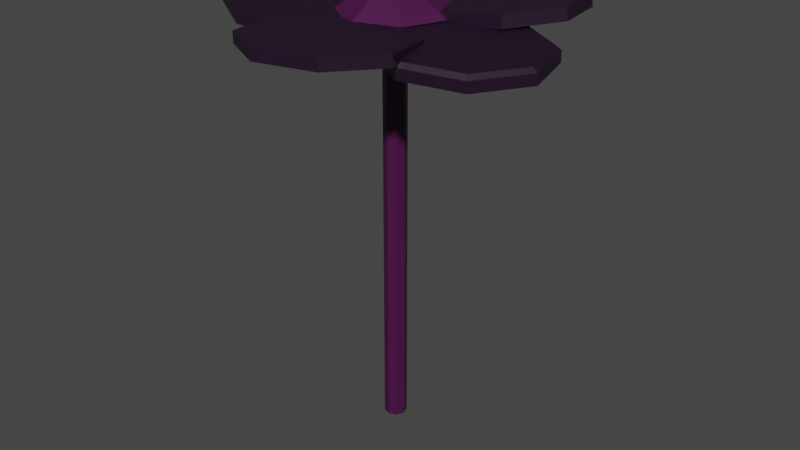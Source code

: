 # Source: Flor_1.blend  (saved by Blender 3.1.7; exported with 4.5.12 LTS)
import bpy
from mathutils import Matrix  # noqa: F401  (used for matrix-valued properties, if any)

bpy.ops.wm.read_factory_settings(use_empty=True)
scene = bpy.context.scene
scene.name = 'Scene'

# ---- collections
col_collection = bpy.data.collections.new('Collection'); scene.collection.children.link(col_collection)

# ---- materials (node trees are filled in below, after node groups)
mat_material_001 = bpy.data.materials.new('Material.001')
mat_material_001.use_transparent_shadow = False
mat_material_003 = bpy.data.materials.new('Material.003')
mat_material_003.use_transparent_shadow = False
mat_material_002 = bpy.data.materials.new('Material.002')
mat_material_002.use_transparent_shadow = False

# ---- material node trees
mat_material_001.use_nodes = True; mat_material_001.node_tree.nodes.clear()
_N = mat_material_001.node_tree.nodes; _L = mat_material_001.node_tree.links
n0 = _N.new('ShaderNodeBsdfPrincipled'); n0.name = 'Principled BSDF'; n0.location = (10, 300)
n0.distribution = 'GGX'
n0.subsurface_method = 'RANDOM_WALK_SKIN'
n0.inputs[0].default_value = (0.01406, 0.002632, 0.01739, 1.0)
n0.inputs[3].default_value = 1.45
n0.inputs[27].default_value = (0.0, 0.0, 0.0, 1.0)
n0.inputs[28].default_value = 1.0
n1 = _N.new('ShaderNodeOutputMaterial'); n1.name = 'Material Output'; n1.location = (300, 300)
_L.new(n0.outputs[0], n1.inputs[0])
n1.is_active_output = True
mat_material_003.use_nodes = True; mat_material_003.node_tree.nodes.clear()
_N = mat_material_003.node_tree.nodes; _L = mat_material_003.node_tree.links
n0 = _N.new('ShaderNodeBsdfPrincipled'); n0.name = 'Principled BSDF'; n0.location = (10, 300)
n0.distribution = 'GGX'
n0.subsurface_method = 'RANDOM_WALK_SKIN'
n0.inputs[0].default_value = (0.2386, 0.0, 0.2883, 1.0)
n0.inputs[3].default_value = 1.45
n0.inputs[27].default_value = (0.0, 0.0, 0.0, 1.0)
n0.inputs[28].default_value = 1.0
n1 = _N.new('ShaderNodeOutputMaterial'); n1.name = 'Material Output'; n1.location = (300, 300)
_L.new(n0.outputs[0], n1.inputs[0])
n1.is_active_output = True
mat_material_002.use_nodes = True; mat_material_002.node_tree.nodes.clear()
_N = mat_material_002.node_tree.nodes; _L = mat_material_002.node_tree.links
n0 = _N.new('ShaderNodeBsdfPrincipled'); n0.name = 'Principled BSDF'; n0.location = (10, 300)
n0.distribution = 'GGX'
n0.subsurface_method = 'RANDOM_WALK_SKIN'
n0.inputs[0].default_value = (0.06372, 0.003784, 0.05616, 1.0)
n0.inputs[3].default_value = 1.45
n0.inputs[27].default_value = (0.0, 0.0, 0.0, 1.0)
n0.inputs[28].default_value = 1.0
n1 = _N.new('ShaderNodeOutputMaterial'); n1.name = 'Material Output'; n1.location = (300, 300)
_L.new(n0.outputs[0], n1.inputs[0])
n1.is_active_output = True

# ---- world
world_world = bpy.data.worlds.new('World'); scene.world = world_world
world_world.use_nodes = True; world_world.node_tree.nodes.clear()
_N = world_world.node_tree.nodes; _L = world_world.node_tree.links
n0 = _N.new('ShaderNodeOutputWorld'); n0.name = 'World Output'; n0.location = (300, 300)
n1 = _N.new('ShaderNodeBackground'); n1.name = 'Background'; n1.location = (10, 300)
n1.inputs[0].default_value = (0.05088, 0.05088, 0.05088, 1.0)
_L.new(n1.outputs[0], n0.inputs[0])
n0.is_active_output = True
world_world.color = (0.05088, 0.05088, 0.05088)
world_world.use_sun_shadow = False
world_world.sun_shadow_jitter_overblur = 0.0

# ---- meshes
me_circle_001 = bpy.data.meshes.new('Circle.001')
me_circle_001.from_pydata([(-3.546e-08, 0.4695, 0.133), (-0.332, 0.332, 0.133), (-0.4695, -3.432e-08, 0.133), (-0.332, -0.332, 0.133), (5.53e-08, -0.4695, 0.133), (0.332, -0.332, 0.133), (0.4695, 5.452e-08, 0.133), (0.332, 0.332, 0.133), (-0.2653, 0.2653, -0.06113), (0.0, 0.3753, -0.06113), (-0.3753, -1.971e-08, -0.06113), (-0.2653, -0.2653, -0.06113), (3.281e-08, -0.3753, -0.06113), (0.2653, -0.2653, -0.06113), (0.3753, 1.167e-09, -0.06113), (0.2653, 0.2653, -0.06113), (-0.2693, 0.2693, -0.2825), (-5.455e-09, 0.3809, -0.2825), (-0.3809, -1.261e-08, -0.2825), (-0.2693, -0.2693, -0.2825), (4.068e-08, -0.3809, -0.2825), (0.2693, -0.2693, -0.2825), (0.3809, 3.278e-08, -0.2825), (0.2693, 0.2693, -0.2825), (-0.2653, 0.2653, -0.2143), (0.0, 0.3753, -0.2143), (-0.3753, -1.971e-08, -0.2143), (-0.2653, -0.2653, -0.2143), (3.281e-08, -0.3753, -0.2143), (0.2653, -0.2653, -0.2143), (0.3753, 1.167e-09, -0.2143), (0.2653, 0.2653, -0.2143), (-0.09682, 0.09682, -0.6158), (-1.024e-08, 0.1369, -0.6158), (-0.1369, -2.4e-08, -0.6158), (-0.09682, -0.09682, -0.6158), (4.335e-08, -0.1369, -0.6158), (0.09682, -0.09682, -0.6158), (0.1369, 2.741e-08, -0.6158), (0.09682, 0.09682, -0.6158), (-0.2693, 0.2693, -0.4238), (-6.515e-09, 0.3809, -0.4238), (-0.3809, -1.261e-08, -0.4238), (-0.2693, -0.2693, -0.4238), (3.962e-08, -0.3809, -0.4238), (0.2693, -0.2693, -0.4238), (0.3809, 3.278e-08, -0.4238), (0.2693, 0.2693, -0.4238), (-0.2505, 0.2505, -0.4795), (-1.255e-08, 0.3543, -0.4795), (-0.3543, -1.812e-08, -0.4795), (-0.2505, -0.2505, -0.4795), (4.34e-08, -0.3543, -0.4795), (0.2505, -0.2505, -0.4795), (0.3543, 2.973e-08, -0.4795), (0.2505, 0.2505, -0.4795), (-0.1983, 0.1983, -0.5155), (-1.374e-08, 0.2805, -0.5155), (-0.2805, -2.05e-08, -0.5155), (-0.1983, -0.1983, -0.5155), (4.102e-08, -0.2805, -0.5155), (0.1983, -0.1983, -0.5155), (0.2805, 2.973e-08, -0.5155), (0.1983, 0.1983, -0.5155), (-0.1479, 0.1479, -0.5571), (-1.374e-08, 0.2092, -0.5571), (-0.2092, -2.05e-08, -0.5571), (-0.1479, -0.1479, -0.5571), (4.102e-08, -0.2092, -0.5571), (0.1479, -0.1479, -0.5571), (0.2092, 2.858e-08, -0.5571), (0.1479, 0.1479, -0.5571), (-0.09682, 0.09682, -5.117), (4.641e-07, 0.1369, -5.117), (-0.1369, -2.4e-08, -5.117), (-0.09682, -0.09682, -5.117), (5.177e-07, -0.1369, -5.117), (0.09682, -0.09682, -5.117), (0.1369, 2.741e-08, -5.117), (0.09682, 0.09682, -5.117), (-0.4772, 0.4772, 0.0), (0.0, 0.6748, 0.0), (-0.6748, -2.95e-08, 0.0), (-0.4772, -0.4772, 0.0), (5.9e-08, -0.6748, 0.0), (0.4772, -0.4772, 0.0), (0.6748, 8.047e-09, 0.0), (0.4772, 0.4772, 0.0), (-0.3884, 0.3884, 0.08562), (-4.052e-09, 0.5492, 0.08562), (-0.5492, -2.545e-08, 0.08562), (-0.3884, -0.3884, 0.08562), (5.089e-08, -0.5492, 0.08562), (0.3884, -0.3884, 0.08562), (0.5492, 1.818e-08, 0.08562), (0.3884, 0.3884, 0.08562), (-0.3003, 0.3003, 0.1653), (-8.07e-09, 0.4247, 0.1653), (-0.4247, -2.143e-08, 0.1653), (-0.3003, -0.3003, 0.1653), (4.487e-08, -0.4247, 0.1653), (0.3003, -0.3003, 0.1653), (0.4247, 2.42e-08, 0.1653), (0.3003, 0.3003, 0.1653), (-0.2406, 0.2406, 0.2159), (-1.352e-08, 0.3402, 0.2159), (-0.3402, -1.734e-08, 0.2159), (-0.2406, -0.2406, 0.2159), (4.078e-08, -0.3402, 0.2159), (0.2406, -0.2406, 0.2159), (0.3402, 3.102e-08, 0.2159), (0.2406, 0.2406, 0.2159), (-0.3007, 0.3007, 0.1409), (-3.131e-08, 0.4252, 0.1409), (-0.4252, -3.45e-08, 0.1409), (-0.3007, -0.3007, 0.1409), (5.09e-08, -0.4252, 0.1409), (0.3007, -0.3007, 0.1409), (0.4252, 4.597e-08, 0.1409), (0.3007, 0.3007, 0.1409), (-0.09682, 0.09682, -2.866), (2.269e-07, 0.1369, -2.866), (0.09682, 0.09682, -2.866), (0.1369, 2.741e-08, -2.866), (0.09682, -0.09682, -2.866), (2.805e-07, -0.1369, -2.866), (-0.09682, -0.09682, -2.866), (-0.1369, -2.4e-08, -2.866)], [], [(6, 7, 119, 118), (14, 30, 31, 15), (13, 14, 30, 29), (81, 9, 8, 80), (80, 8, 10, 82), (82, 10, 11, 83), (83, 84, 12, 11), (84, 85, 13, 12), (85, 86, 14, 13), (86, 87, 15, 14), (87, 15, 9, 81), (23, 47, 41, 17), (15, 31, 25, 9), (9, 25, 24, 8), (8, 24, 26, 10), (10, 26, 27, 11), (11, 12, 28, 27), (12, 13, 29, 28), (16, 24, 25, 17), (18, 26, 24, 16), (19, 27, 26, 18), (20, 28, 27, 19), (21, 20, 28, 29), (22, 21, 29, 30), (23, 31, 30, 22), (17, 25, 31, 23), (121, 73, 72, 120), (21, 45, 46, 22), (19, 43, 44, 20), (16, 40, 42, 18), (22, 46, 47, 23), (20, 44, 45, 21), (18, 42, 43, 19), (17, 41, 40, 16), (48, 40, 41, 49), (50, 42, 40, 48), (51, 43, 42, 50), (52, 44, 43, 51), (53, 45, 44, 52), (54, 46, 45, 53), (55, 47, 46, 54), (49, 41, 47, 55), (56, 48, 49, 57), (58, 50, 48, 56), (59, 51, 50, 58), (60, 52, 51, 59), (61, 53, 52, 60), (62, 54, 53, 61), (63, 55, 54, 62), (57, 49, 55, 63), (64, 56, 57, 65), (66, 58, 56, 64), (67, 59, 58, 66), (68, 60, 59, 67), (69, 61, 60, 68), (70, 62, 61, 69), (71, 63, 62, 70), (65, 57, 63, 71), (32, 64, 65, 33), (34, 66, 64, 32), (35, 67, 66, 34), (36, 68, 67, 35), (37, 69, 68, 36), (38, 70, 69, 37), (39, 71, 70, 38), (33, 65, 71, 39), (72, 74, 75, 76, 77, 78, 79, 73), (122, 79, 73, 121), (124, 77, 78, 123), (126, 75, 76, 125), (120, 72, 74, 127), (123, 78, 79, 122), (125, 76, 77, 124), (127, 74, 75, 126), (89, 81, 80, 88), (88, 80, 82, 90), (90, 82, 83, 91), (91, 83, 84, 92), (92, 84, 85, 93), (93, 85, 86, 94), (94, 86, 87, 95), (95, 87, 81, 89), (97, 89, 88, 96), (96, 88, 90, 98), (98, 90, 91, 99), (99, 91, 92, 100), (100, 92, 93, 101), (101, 93, 94, 102), (102, 94, 95, 103), (103, 95, 89, 97), (105, 97, 96, 104), (104, 96, 98, 106), (106, 98, 99, 107), (107, 99, 100, 108), (108, 100, 101, 109), (109, 101, 102, 110), (110, 102, 103, 111), (111, 103, 97, 105), (0, 105, 104, 1), (1, 104, 106, 2), (2, 106, 107, 3), (3, 107, 108, 4), (4, 108, 109, 5), (5, 109, 110, 6), (6, 110, 111, 7), (7, 111, 105, 0), (112, 114, 115, 116, 117, 118, 119, 113), (4, 5, 117, 116), (2, 3, 115, 114), (0, 1, 112, 113), (7, 0, 113, 119), (5, 6, 118, 117), (3, 4, 116, 115), (1, 2, 114, 112), (106, 104, 105, 111, 110, 109, 108, 107), (34, 127, 126, 35), (36, 125, 124, 37), (38, 123, 122, 39), (32, 120, 127, 34), (35, 126, 125, 36), (37, 124, 123, 38), (39, 122, 121, 33), (33, 121, 120, 32)])
me_circle_001.polygons.foreach_set('material_index', [2, 2, 2, 2, 2, 2, 2, 2, 2, 2, 2, 2, 2, 2, 2, 2, 2, 2, 2, 2, 2, 2, 2, 2, 2, 2, 2, 2, 2, 2, 2, 2, 2, 2, 2, 2, 2, 2, 2, 2, 2, 2, 2, 2, 2, 2, 2, 2, 2, 2, 2, 2, 2, 2, 2, 2, 2, 2, 2, 2, 2, 2, 2, 2, 2, 2, 0, 2, 2, 2, 2, 2, 2, 2, 2, 2, 2, 2, 2, 2, 2, 2, 2, 2, 2, 2, 2, 2, 2, 2, 2, 2, 2, 2, 2, 2, 2, 2, 2, 2, 2, 2, 2, 2, 2, 2, 2, 2, 2, 2, 2, 2, 2, 2, 1, 2, 2, 2, 2, 2, 2, 2, 2])
_uv = me_circle_001.uv_layers.new(name='UVMap')
_uv.uv.foreach_set('vector', [0.0, 0.0, 0.0, 0.0, 0.0, 0.0, 0.0, 0.0, 0.0, 0.0, 0.0, 0.0, 0.0, 0.0, 0.0, 0.0, 0.0, 0.0, 0.0, 0.0, 0.0, 0.0, 0.0, 0.0, 0.0, 0.0, 0.0, 0.0, 0.0, 0.0, 0.0, 0.0, 0.0, 0.0, 0.0, 0.0, 0.0, 0.0, 0.0, 0.0, 0.0, 0.0, 0.0, 0.0, 0.0, 0.0, 0.0, 0.0, 0.0, 0.0, 0.0, 0.0, 0.0, 0.0, 0.0, 0.0, 0.0, 0.0, 0.0, 0.0, 0.0, 0.0, 0.0, 0.0, 0.0, 0.0, 0.0, 0.0, 0.0, 0.0, 0.0, 0.0, 0.0, 0.0, 0.0, 0.0, 0.0, 0.0, 0.0, 0.0, 0.0, 0.0, 0.0, 0.0, 0.0, 0.0, 0.0, 0.0, 0.0, 0.0, 0.0, 0.0, 0.0, 0.0, 0.0, 0.0, 0.0, 0.0, 0.0, 0.0, 0.0, 0.0, 0.0, 0.0, 0.0, 0.0, 0.0, 0.0, 0.0, 0.0, 0.0, 0.0, 0.0, 0.0, 0.0, 0.0, 0.0, 0.0, 0.0, 0.0, 0.0, 0.0, 0.0, 0.0, 0.0, 0.0, 0.0, 0.0, 0.0, 0.0, 0.0, 0.0, 0.0, 0.0, 0.0, 0.0, 0.0, 0.0, 0.0, 0.0, 0.0, 0.0, 0.0, 0.0, 0.0, 0.0, 0.0, 0.0, 0.0, 0.0, 0.0, 0.0, 0.0, 0.0, 0.0, 0.0, 0.0, 0.0, 0.0, 0.0, 0.0, 0.0, 0.0, 0.0, 0.0, 0.0, 0.0, 0.0, 0.0, 0.0, 0.0, 0.0, 0.0, 0.0, 0.0, 0.0, 0.0, 0.0, 0.0, 0.0, 0.0, 0.0, 0.0, 0.0, 0.0, 0.0, 0.0, 0.0, 0.0, 0.0, 0.0, 0.0, 0.0, 0.0, 0.0, 0.0, 0.0, 0.0, 0.0, 0.0, 0.0, 0.0, 0.0, 0.0, 0.0, 0.0, 0.0, 0.0, 0.0, 0.0, 0.0, 0.0, 0.0, 0.0, 0.0, 0.0, 0.0, 0.0, 0.0, 0.0, 0.0, 0.0, 0.0, 0.0, 0.0, 0.0, 0.0, 0.0, 0.0, 0.0, 0.0, 0.0, 0.0, 0.0, 0.0, 0.0, 0.0, 0.0, 0.0, 0.0, 0.0, 0.0, 0.0, 0.0, 0.0, 0.0, 0.0, 0.0, 0.0, 0.0, 0.0, 0.0, 0.0, 0.0, 0.0, 0.0, 0.0, 0.0, 0.0, 0.0, 0.0, 0.0, 0.0, 0.0, 0.0, 0.0, 0.0, 0.0, 0.0, 0.0, 0.0, 0.0, 0.0, 0.0, 0.0, 0.0, 0.0, 0.0, 0.0, 0.0, 0.0, 0.0, 0.0, 0.0, 0.0, 0.0, 0.0, 0.0, 0.0, 0.0, 0.0, 0.0, 0.0, 0.0, 0.0, 0.0, 0.0, 0.0, 0.0, 0.0, 0.0, 0.0, 0.0, 0.0, 0.0, 0.0, 0.0, 0.0, 0.0, 0.0, 0.0, 0.0, 0.0, 0.0, 0.0, 0.0, 0.0, 0.0, 0.0, 0.0, 0.0, 0.0, 0.0, 0.0, 0.0, 0.0, 0.0, 0.0, 0.0, 0.0, 0.0, 0.0, 0.0, 0.0, 0.0, 0.0, 0.0, 0.0, 0.0, 0.0, 0.0, 0.0, 0.0, 0.0, 0.0, 0.0, 0.0, 0.0, 0.0, 0.0, 0.0, 0.0, 0.0, 0.0, 0.0, 0.0, 0.0, 0.0, 0.0, 0.0, 0.0, 0.0, 0.0, 0.0, 0.0, 0.0, 0.0, 0.0, 0.0, 0.0, 0.0, 0.0, 0.0, 0.0, 0.0, 0.0, 0.0, 0.0, 0.0, 0.0, 0.0, 0.0, 0.0, 0.0, 0.0, 0.0, 0.0, 0.0, 0.0, 0.0, 0.0, 0.0, 0.0, 0.0, 0.0, 0.0, 0.0, 0.0, 0.0, 0.0, 0.0, 0.0, 0.0, 0.0, 0.0, 0.0, 0.0, 0.0, 0.0, 0.0, 0.0, 0.0, 0.0, 0.0, 0.0, 0.0, 0.0, 0.0, 0.0, 0.0, 0.0, 0.0, 0.0, 0.0, 0.0, 0.0, 0.0, 0.0, 0.0, 0.0, 0.0, 0.0, 0.0, 0.0, 0.0, 0.0, 0.0, 0.0, 0.0, 0.0, 0.0, 0.0, 0.0, 0.0, 0.0, 0.0, 0.0, 0.0, 0.0, 0.0, 0.0, 0.0, 0.0, 0.0, 0.0, 0.0, 0.0, 0.0, 0.0, 0.0, 0.0, 0.0, 0.0, 0.0, 0.0, 0.0, 0.0, 0.0, 0.0, 0.0, 0.0, 0.0, 0.0, 0.0, 0.0, 0.0, 0.0, 0.0, 0.0, 0.0, 0.0, 0.0, 0.0, 0.0, 0.0, 0.0, 0.0, 0.0, 0.0, 0.0, 0.0, 0.0, 0.0, 0.0, 0.0, 0.0, 0.0, 0.0, 0.0, 0.0, 0.0, 0.0, 0.0, 0.0, 0.0, 0.0, 0.0, 0.0, 0.0, 0.0, 0.0, 0.0, 0.0, 0.0, 0.0, 0.0, 0.0, 0.0, 0.0, 0.0, 0.0, 0.0, 0.0, 0.0, 0.0, 0.0, 0.0, 0.0, 0.0, 0.0, 0.0, 0.0, 0.0, 0.0, 0.0, 0.0, 0.0, 0.0, 0.0, 0.0, 0.0, 0.0, 0.0, 0.0, 0.0, 0.0, 0.0, 0.0, 0.0, 0.0, 0.0, 0.0, 0.0, 0.0, 0.0, 0.0, 0.0, 0.0, 0.0, 0.0, 0.0, 0.0, 0.0, 0.0, 0.0, 0.0, 0.0, 0.0, 0.0, 0.0, 0.0, 0.0, 0.0, 0.0, 0.0, 0.0, 0.0, 0.0, 0.0, 0.0, 0.0, 0.0, 0.0, 0.0, 0.0, 0.0, 0.0, 0.0, 0.0, 0.0, 0.0, 0.0, 0.0, 0.0, 0.0, 0.0, 0.0, 0.0, 0.0, 0.0, 0.0, 0.0, 0.0, 0.0, 0.0, 0.0, 0.0, 0.0, 0.0, 0.0, 0.0, 0.0, 0.0, 0.0, 0.0, 0.0, 0.0, 0.0, 0.0, 0.0, 0.0, 0.0, 0.0, 0.0, 0.0, 0.0, 0.0, 0.0, 0.0, 0.0, 0.0, 0.0, 0.0, 0.0, 0.0, 0.0, 0.0, 0.0, 0.0, 0.0, 0.0, 0.0, 0.0, 0.0, 0.0, 0.0, 0.0, 0.0, 0.0, 0.0, 0.0, 0.0, 0.0, 0.0, 0.0, 0.0, 0.0, 0.0, 0.0, 0.0, 0.0, 0.0, 0.0, 0.0, 0.0, 0.0, 0.0, 0.0, 0.0, 0.0, 0.0, 0.0, 0.0, 0.0, 0.0, 0.0, 0.0, 0.0, 0.0, 0.0, 0.0, 0.0, 0.0, 0.0, 0.0, 0.0, 0.0, 0.0, 0.0, 0.0, 0.0, 0.0, 0.0, 0.0, 0.0, 0.0, 0.0, 0.0, 0.0, 0.0, 0.0, 0.0, 0.0, 0.0, 0.0, 0.0, 0.0, 0.0, 0.0, 0.0, 0.0, 0.0, 0.0, 0.0, 0.0, 0.0, 0.0, 0.0, 0.0, 0.0, 0.0, 0.0, 0.0, 0.0, 0.0, 0.0, 0.0, 0.0, 0.0, 0.0, 0.0, 0.0, 0.0, 0.0, 0.0, 0.0, 0.0, 0.0, 0.0, 0.0, 0.0, 0.0, 0.0, 0.0, 0.0, 0.0, 0.0, 0.0, 0.0, 0.0, 0.0, 0.0, 0.0, 0.0, 0.0, 0.0, 0.0, 0.0, 0.0, 0.0, 0.0, 0.0, 0.0, 0.0, 0.0, 0.0, 0.0, 0.0, 0.0, 0.0, 0.0, 0.0, 0.0, 0.0, 0.0, 0.0, 0.0, 0.0, 0.0, 0.0, 0.0, 0.0, 0.0, 0.0, 0.0, 0.0, 0.0, 0.0, 0.0, 0.0, 0.0, 0.0, 0.0, 0.0, 0.0, 0.0, 0.0, 0.0, 0.0, 0.0, 0.0, 0.0, 0.0, 0.0, 0.0, 0.0, 0.0, 0.0, 0.0, 0.0, 0.0, 0.0, 0.0, 0.0, 0.0, 0.0, 0.0, 0.0, 0.0, 0.0, 0.0, 0.0, 0.0, 0.0, 0.0, 0.0, 0.0, 0.0, 0.0, 0.0, 0.0, 0.0, 0.0, 0.0, 0.0, 0.0, 0.0, 0.0, 0.0, 0.0, 0.0, 0.0, 0.0, 0.0, 0.0, 0.0, 0.0, 0.0, 0.0, 0.0, 0.0, 0.0, 0.0, 0.0, 0.0, 0.0, 0.0, 0.0, 0.0, 0.0, 0.0, 0.0, 0.0, 0.0, 0.0, 0.0, 0.0, 0.0, 0.0, 0.0, 0.0, 0.0, 0.0, 0.0, 0.0, 0.0, 0.0, 0.0, 0.0, 0.0, 0.0, 0.0, 0.0, 0.0, 0.0, 0.0, 0.0, 0.0, 0.0, 0.0, 0.0, 0.0, 0.0, 0.0, 0.0, 0.0, 0.0, 0.0, 0.0, 0.0, 0.0, 0.0, 0.0, 0.0, 0.0, 0.0, 0.0, 0.0, 0.0, 0.0, 0.0, 0.0, 0.0, 0.0, 0.0, 0.0, 0.0, 0.0, 0.0, 0.0, 0.0, 0.0, 0.0, 0.0, 0.0, 0.0, 0.0, 0.0, 0.0, 0.0, 0.0, 0.0, 0.0, 0.0, 0.0, 0.0, 0.0, 0.0, 0.0, 0.0, 0.0, 0.0, 0.0, 0.0, 0.0, 0.0, 0.0, 0.0, 0.0, 0.0, 0.0, 0.0, 0.0, 0.0, 0.0, 0.0, 0.0, 0.0, 0.0, 0.0, 0.0, 0.0, 0.0, 0.0, 0.0, 0.0, 0.0, 0.0, 0.0, 0.0, 0.0, 0.0, 0.0, 0.0, 0.0, 0.0, 0.0, 0.0, 0.0, 0.0, 0.0, 0.0, 0.0, 0.0, 0.0, 0.0, 0.0, 0.0, 0.0, 0.0, 0.0, 0.0, 0.0, 0.0, 0.0, 0.0, 0.0, 0.0, 0.0, 0.0, 0.0, 0.0, 0.0, 0.0, 0.0, 0.0, 0.0, 0.0])
me_circle_001.materials.append(mat_material_001)
me_circle_001.materials.append(mat_material_003)
me_circle_001.materials.append(mat_material_002)
me_circle_001.use_remesh_fix_poles = True
me_circle_001.use_remesh_preserve_attributes = False
me_circle_001.update()
me_circle_002 = bpy.data.meshes.new('Circle.002')
me_circle_002.from_pydata([(1.035, 2.506, 0.1205), (0.1541, 2.271, 0.08438), (-0.303, 1.481, 0.05928), (-0.06797, 0.5992, 0.05989), (0.7214, 0.1416, 0.08586), (1.603, 0.3764, 0.122), (2.06, 1.166, 0.1471), (1.825, 2.048, 0.1465), (0.07554, 2.305, 0.01657), (1.008, 2.554, 0.05478), (-0.4081, 1.469, -0.009998), (-0.1594, 0.5357, -0.009351), (0.676, 0.05139, 0.01813), (1.609, 0.2999, 0.05634), (2.092, 1.136, 0.08291), (1.844, 2.069, 0.08226), (0.08889, 2.308, -0.3308), (1.022, 2.557, -0.2926), (-0.3948, 1.472, -0.3573), (-0.1461, 0.539, -0.3567), (0.6893, 0.05471, -0.3292), (1.622, 0.3032, -0.291), (2.106, 1.139, -0.2644), (1.857, 2.073, -0.2651)], [], [(1, 2, 3, 4, 5, 6, 7, 0), (5, 13, 14, 6), (6, 14, 15, 7), (7, 15, 9, 0), (0, 9, 8, 1), (1, 8, 10, 2), (2, 3, 11, 10), (3, 4, 12, 11), (4, 12, 13, 5), (16, 17, 23, 22, 21, 20, 19, 18), (9, 17, 16, 8), (8, 16, 18, 10), (10, 11, 19, 18), (11, 12, 20, 19), (12, 13, 21, 20), (13, 21, 22, 14), (14, 22, 23, 15), (15, 23, 17, 9)])
_uv = me_circle_002.uv_layers.new(name='UVMap')
_uv.uv.foreach_set('vector', [0.0, 0.0, 0.0, 0.0, 0.0, 0.0, 0.0, 0.0, 0.0, 0.0, 0.0, 0.0, 0.0, 0.0, 0.0, 0.0, 0.0, 0.0, 0.0, 0.0, 0.0, 0.0, 0.0, 0.0, 0.0, 0.0, 0.0, 0.0, 0.0, 0.0, 0.0, 0.0, 0.0, 0.0, 0.0, 0.0, 0.0, 0.0, 0.0, 0.0, 0.0, 0.0, 0.0, 0.0, 0.0, 0.0, 0.0, 0.0, 0.0, 0.0, 0.0, 0.0, 0.0, 0.0, 0.0, 0.0, 0.0, 0.0, 0.0, 0.0, 0.0, 0.0, 0.0, 0.0, 0.0, 0.0, 0.0, 0.0, 0.0, 0.0, 0.0, 0.0, 0.0, 0.0, 0.0, 0.0, 0.0, 0.0, 0.0, 0.0, 0.0, 0.0, 0.0, 0.0, 0.0, 0.0, 0.0, 0.0, 0.0, 0.0, 0.0, 0.0, 0.0, 0.0, 0.0, 0.0, 0.0, 0.0, 0.0, 0.0, 0.0, 0.0, 0.0, 0.0, 0.0, 0.0, 0.0, 0.0, 0.0, 0.0, 0.0, 0.0, 0.0, 0.0, 0.0, 0.0, 0.0, 0.0, 0.0, 0.0, 0.0, 0.0, 0.0, 0.0, 0.0, 0.0, 0.0, 0.0, 0.0, 0.0, 0.0, 0.0, 0.0, 0.0, 0.0, 0.0, 0.0, 0.0, 0.0, 0.0, 0.0, 0.0, 0.0, 0.0, 0.0, 0.0, 0.0, 0.0, 0.0, 0.0, 0.0, 0.0, 0.0, 0.0, 0.0, 0.0, 0.0, 0.0, 0.0, 0.0])
me_circle_002.materials.append(mat_material_001)
me_circle_002.materials.append(mat_material_003)
me_circle_002.materials.append(mat_material_002)
me_circle_002.use_remesh_fix_poles = True
me_circle_002.use_remesh_preserve_attributes = False
me_circle_002.update()
me_circle_003 = bpy.data.meshes.new('Circle.003')
me_circle_003.from_pydata([(1.675, 0.7009, 0.1887), (0.8078, 0.4697, 0.1531), (0.3579, -0.3076, 0.1284), (0.5892, -1.176, 0.129), (1.366, -1.626, 0.1546), (2.234, -1.395, 0.1901), (2.684, -0.6177, 0.2148), (2.452, 0.2504, 0.2142), (0.7273, 0.5669, -0.004388), (1.66, 0.8154, 0.03383), (0.2436, -0.2689, -0.03095), (0.4923, -1.202, -0.0303), (1.328, -1.687, -0.002825), (2.26, -1.438, 0.03539), (2.744, -0.6024, 0.06195), (2.495, 0.3311, 0.06131), (0.7406, 0.5702, -0.3517), (1.673, 0.8187, -0.3135), (0.2569, -0.2656, -0.3783), (0.5056, -1.199, -0.3777), (1.341, -1.683, -0.3502), (2.274, -1.435, -0.312), (2.757, -0.5991, -0.2854), (2.509, 0.3344, -0.286)], [], [(1, 2, 3, 4, 5, 6, 7, 0), (9, 8, 16, 17), (0, 9, 8, 1), (1, 2, 10, 8), (2, 3, 11, 10), (3, 11, 12, 4), (4, 12, 13, 5), (5, 13, 14, 6), (6, 14, 15, 7), (7, 15, 9, 0), (16, 17, 23, 22, 21, 20, 19, 18), (8, 16, 18, 10), (10, 11, 19, 18), (11, 19, 20, 12), (12, 20, 21, 13), (13, 21, 22, 14), (14, 22, 23, 15), (15, 23, 17, 9)])
_uv = me_circle_003.uv_layers.new(name='UVMap')
_uv.uv.foreach_set('vector', [0.0, 0.0, 0.0, 0.0, 0.0, 0.0, 0.0, 0.0, 0.0, 0.0, 0.0, 0.0, 0.0, 0.0, 0.0, 0.0, 0.0, 0.0, 0.0, 0.0, 0.0, 0.0, 0.0, 0.0, 0.0, 0.0, 0.0, 0.0, 0.0, 0.0, 0.0, 0.0, 0.0, 0.0, 0.0, 0.0, 0.0, 0.0, 0.0, 0.0, 0.0, 0.0, 0.0, 0.0, 0.0, 0.0, 0.0, 0.0, 0.0, 0.0, 0.0, 0.0, 0.0, 0.0, 0.0, 0.0, 0.0, 0.0, 0.0, 0.0, 0.0, 0.0, 0.0, 0.0, 0.0, 0.0, 0.0, 0.0, 0.0, 0.0, 0.0, 0.0, 0.0, 0.0, 0.0, 0.0, 0.0, 0.0, 0.0, 0.0, 0.0, 0.0, 0.0, 0.0, 0.0, 0.0, 0.0, 0.0, 0.0, 0.0, 0.0, 0.0, 0.0, 0.0, 0.0, 0.0, 0.0, 0.0, 0.0, 0.0, 0.0, 0.0, 0.0, 0.0, 0.0, 0.0, 0.0, 0.0, 0.0, 0.0, 0.0, 0.0, 0.0, 0.0, 0.0, 0.0, 0.0, 0.0, 0.0, 0.0, 0.0, 0.0, 0.0, 0.0, 0.0, 0.0, 0.0, 0.0, 0.0, 0.0, 0.0, 0.0, 0.0, 0.0, 0.0, 0.0, 0.0, 0.0, 0.0, 0.0, 0.0, 0.0, 0.0, 0.0, 0.0, 0.0, 0.0, 0.0, 0.0, 0.0, 0.0, 0.0, 0.0, 0.0, 0.0, 0.0, 0.0, 0.0, 0.0, 0.0])
me_circle_003.materials.append(mat_material_001)
me_circle_003.materials.append(mat_material_003)
me_circle_003.materials.append(mat_material_002)
me_circle_003.use_remesh_fix_poles = True
me_circle_003.use_remesh_preserve_attributes = False
me_circle_003.update()
me_circle_004 = bpy.data.meshes.new('Circle.004')
me_circle_004.from_pydata([(0.1825, -0.5053, 0.1166), (-0.7069, -0.7423, 0.0802), (-1.168, -1.539, 0.05487), (-0.931, -2.429, 0.05548), (-0.1344, -2.891, 0.08169), (0.7551, -2.654, 0.1181), (1.216, -1.857, 0.1435), (0.9791, -0.9671, 0.1428), (-0.7499, -0.6976, 0.02039), (0.1828, -0.449, 0.05861), (-1.234, -1.533, -0.006169), (-0.9849, -2.467, -0.005522), (-0.1495, -2.951, 0.02196), (0.7832, -2.703, 0.06017), (1.267, -1.867, 0.08674), (1.018, -0.9334, 0.08609), (-0.7366, -0.6943, -0.327), (0.1962, -0.4457, -0.2887), (-1.22, -1.53, -0.3535), (-0.9715, -2.464, -0.3529), (-0.1361, -2.948, -0.3254), (0.7966, -2.699, -0.2872), (1.28, -1.864, -0.2606), (1.032, -0.93, -0.2613)], [], [(1, 2, 3, 4, 5, 6, 7, 0), (2, 10, 11, 3), (3, 11, 12, 4), (4, 12, 13, 5), (5, 13, 14, 6), (6, 14, 15, 7), (7, 0, 9, 15), (0, 1, 8, 9), (1, 2, 10, 8), (16, 17, 23, 22, 21, 20, 19, 18), (9, 17, 16, 8), (8, 10, 18, 16), (10, 18, 19, 11), (11, 19, 20, 12), (12, 20, 21, 13), (13, 21, 22, 14), (14, 22, 23, 15), (15, 23, 17, 9)])
_uv = me_circle_004.uv_layers.new(name='UVMap')
_uv.uv.foreach_set('vector', [0.0, 0.0, 0.0, 0.0, 0.0, 0.0, 0.0, 0.0, 0.0, 0.0, 0.0, 0.0, 0.0, 0.0, 0.0, 0.0, 0.0, 0.0, 0.0, 0.0, 0.0, 0.0, 0.0, 0.0, 0.0, 0.0, 0.0, 0.0, 0.0, 0.0, 0.0, 0.0, 0.0, 0.0, 0.0, 0.0, 0.0, 0.0, 0.0, 0.0, 0.0, 0.0, 0.0, 0.0, 0.0, 0.0, 0.0, 0.0, 0.0, 0.0, 0.0, 0.0, 0.0, 0.0, 0.0, 0.0, 0.0, 0.0, 0.0, 0.0, 0.0, 0.0, 0.0, 0.0, 0.0, 0.0, 0.0, 0.0, 0.0, 0.0, 0.0, 0.0, 0.0, 0.0, 0.0, 0.0, 0.0, 0.0, 0.0, 0.0, 0.0, 0.0, 0.0, 0.0, 0.0, 0.0, 0.0, 0.0, 0.0, 0.0, 0.0, 0.0, 0.0, 0.0, 0.0, 0.0, 0.0, 0.0, 0.0, 0.0, 0.0, 0.0, 0.0, 0.0, 0.0, 0.0, 0.0, 0.0, 0.0, 0.0, 0.0, 0.0, 0.0, 0.0, 0.0, 0.0, 0.0, 0.0, 0.0, 0.0, 0.0, 0.0, 0.0, 0.0, 0.0, 0.0, 0.0, 0.0, 0.0, 0.0, 0.0, 0.0, 0.0, 0.0, 0.0, 0.0, 0.0, 0.0, 0.0, 0.0, 0.0, 0.0, 0.0, 0.0, 0.0, 0.0, 0.0, 0.0, 0.0, 0.0, 0.0, 0.0, 0.0, 0.0, 0.0, 0.0, 0.0, 0.0, 0.0, 0.0])
me_circle_004.materials.append(mat_material_001)
me_circle_004.materials.append(mat_material_003)
me_circle_004.materials.append(mat_material_002)
me_circle_004.use_remesh_fix_poles = True
me_circle_004.use_remesh_preserve_attributes = False
me_circle_004.update()
me_circle_005 = bpy.data.meshes.new('Circle.005')
me_circle_005.from_pydata([], [], [])
_uv = me_circle_005.uv_layers.new(name='UVMap')
_uv.uv.foreach_set('vector', [])
me_circle_005.materials.append(mat_material_001)
me_circle_005.materials.append(mat_material_003)
me_circle_005.materials.append(mat_material_002)
me_circle_005.use_remesh_fix_poles = True
me_circle_005.use_remesh_preserve_attributes = False
me_circle_005.update()
me_circle_006 = bpy.data.meshes.new('Circle.006')
me_circle_006.from_pydata([(-0.9654, 2.657, 0.05561), (-1.898, 2.409, 0.01739), (-2.382, 1.573, -0.009173), (-2.133, 0.6392, -0.008525), (-1.298, 0.1549, 0.01895), (-0.3649, 0.4035, 0.05717), (0.1187, 1.239, 0.08373), (-0.13, 2.173, 0.08309), (-1.898, 2.409, 0.01739), (-0.9654, 2.657, 0.05561), (-2.382, 1.573, -0.009173), (-2.133, 0.6392, -0.008525), (-1.298, 0.1549, 0.01895), (-0.3649, 0.4035, 0.05717), (0.1187, 1.239, 0.08373), (-0.13, 2.173, 0.08309), (-1.885, 2.412, -0.33), (-0.952, 2.66, -0.2917), (-2.368, 1.576, -0.3565), (-2.12, 0.6426, -0.3559), (-1.284, 0.1582, -0.3284), (-0.3516, 0.4068, -0.2902), (0.1321, 1.243, -0.2636), (-0.1166, 2.176, -0.2643)], [], [(1, 2, 3, 4, 5, 6, 7, 0), (14, 22, 23, 15), (13, 21, 22, 14), (16, 17, 23, 22, 21, 20, 19, 18), (15, 23, 17, 9), (9, 17, 16, 8), (8, 16, 18, 10), (10, 18, 19, 11), (11, 12, 20, 19), (12, 13, 21, 20)])
_uv = me_circle_006.uv_layers.new(name='UVMap')
_uv.uv.foreach_set('vector', [0.0, 0.0, 0.0, 0.0, 0.0, 0.0, 0.0, 0.0, 0.0, 0.0, 0.0, 0.0, 0.0, 0.0, 0.0, 0.0, 0.0, 0.0, 0.0, 0.0, 0.0, 0.0, 0.0, 0.0, 0.0, 0.0, 0.0, 0.0, 0.0, 0.0, 0.0, 0.0, 0.0, 0.0, 0.0, 0.0, 0.0, 0.0, 0.0, 0.0, 0.0, 0.0, 0.0, 0.0, 0.0, 0.0, 0.0, 0.0, 0.0, 0.0, 0.0, 0.0, 0.0, 0.0, 0.0, 0.0, 0.0, 0.0, 0.0, 0.0, 0.0, 0.0, 0.0, 0.0, 0.0, 0.0, 0.0, 0.0, 0.0, 0.0, 0.0, 0.0, 0.0, 0.0, 0.0, 0.0, 0.0, 0.0, 0.0, 0.0, 0.0, 0.0, 0.0, 0.0, 0.0, 0.0, 0.0, 0.0, 0.0, 0.0, 0.0, 0.0, 0.0, 0.0, 0.0, 0.0])
me_circle_006.materials.append(mat_material_001)
me_circle_006.materials.append(mat_material_003)
me_circle_006.materials.append(mat_material_002)
me_circle_006.use_remesh_fix_poles = True
me_circle_006.use_remesh_preserve_attributes = False
me_circle_006.update()
me_circle_007 = bpy.data.meshes.new('Circle.007')
me_circle_007.from_pydata([(-1.371, 0.7609, 0.09302), (-2.255, 0.5252, 0.05678), (-2.714, -0.2675, 0.03159), (-2.478, -1.153, 0.0322), (-1.686, -1.612, 0.05826), (-0.8014, -1.376, 0.0945), (-0.3427, -0.5837, 0.1197), (-0.5785, 0.3016, 0.1191), (-2.295, 0.5769, 0.03264), (-1.362, 0.8254, 0.07086), (-2.779, -0.2589, 0.00608), (-2.53, -1.192, 0.006728), (-1.695, -1.677, 0.03421), (-0.7618, -1.428, 0.07242), (-0.2781, -0.5923, 0.09899), (-0.5268, 0.3411, 0.09834), (-2.282, 0.5802, -0.3147), (-1.349, 0.8288, -0.2765), (-2.765, -0.2556, -0.3413), (-2.517, -1.189, -0.3406), (-1.681, -1.673, -0.3131), (-0.7485, -1.425, -0.2749), (-0.2648, -0.589, -0.2484), (-0.5135, 0.3444, -0.249)], [], [(1, 2, 3, 4, 5, 6, 7, 0), (11, 19, 20, 12), (0, 9, 8, 1), (1, 8, 10, 2), (2, 10, 11, 3), (3, 11, 12, 4), (4, 12, 13, 5), (5, 6, 14, 13), (6, 7, 15, 14), (7, 15, 9, 0), (16, 17, 23, 22, 21, 20, 19, 18), (12, 20, 21, 13), (13, 21, 22, 14), (14, 22, 23, 15), (15, 23, 17, 9), (9, 17, 16, 8), (8, 16, 18, 10), (10, 18, 19, 11)])
_uv = me_circle_007.uv_layers.new(name='UVMap')
_uv.uv.foreach_set('vector', [0.0, 0.0, 0.0, 0.0, 0.0, 0.0, 0.0, 0.0, 0.0, 0.0, 0.0, 0.0, 0.0, 0.0, 0.0, 0.0, 0.0, 0.0, 0.0, 0.0, 0.0, 0.0, 0.0, 0.0, 0.0, 0.0, 0.0, 0.0, 0.0, 0.0, 0.0, 0.0, 0.0, 0.0, 0.0, 0.0, 0.0, 0.0, 0.0, 0.0, 0.0, 0.0, 0.0, 0.0, 0.0, 0.0, 0.0, 0.0, 0.0, 0.0, 0.0, 0.0, 0.0, 0.0, 0.0, 0.0, 0.0, 0.0, 0.0, 0.0, 0.0, 0.0, 0.0, 0.0, 0.0, 0.0, 0.0, 0.0, 0.0, 0.0, 0.0, 0.0, 0.0, 0.0, 0.0, 0.0, 0.0, 0.0, 0.0, 0.0, 0.0, 0.0, 0.0, 0.0, 0.0, 0.0, 0.0, 0.0, 0.0, 0.0, 0.0, 0.0, 0.0, 0.0, 0.0, 0.0, 0.0, 0.0, 0.0, 0.0, 0.0, 0.0, 0.0, 0.0, 0.0, 0.0, 0.0, 0.0, 0.0, 0.0, 0.0, 0.0, 0.0, 0.0, 0.0, 0.0, 0.0, 0.0, 0.0, 0.0, 0.0, 0.0, 0.0, 0.0, 0.0, 0.0, 0.0, 0.0, 0.0, 0.0, 0.0, 0.0, 0.0, 0.0, 0.0, 0.0, 0.0, 0.0, 0.0, 0.0, 0.0, 0.0, 0.0, 0.0, 0.0, 0.0, 0.0, 0.0, 0.0, 0.0, 0.0, 0.0, 0.0, 0.0, 0.0, 0.0, 0.0, 0.0, 0.0, 0.0])
me_circle_007.materials.append(mat_material_001)
me_circle_007.materials.append(mat_material_003)
me_circle_007.materials.append(mat_material_002)
me_circle_007.use_remesh_fix_poles = True
me_circle_007.use_remesh_preserve_attributes = False
me_circle_007.update()

# ---- objects
ob_circle = bpy.data.objects.new('Circle', me_circle_001)
ob_circle_001 = bpy.data.objects.new('Circle.001', me_circle_002)
ob_circle_002 = bpy.data.objects.new('Circle.002', me_circle_003)
ob_circle_003 = bpy.data.objects.new('Circle.003', me_circle_004)
ob_circle_004 = bpy.data.objects.new('Circle.004', me_circle_005)
ob_circle_005 = bpy.data.objects.new('Circle.005', me_circle_006)
ob_circle_006 = bpy.data.objects.new('Circle.006', me_circle_007)

# ---- transforms, parenting, visibility, modifiers, constraints
ob_circle.location = (0.0, 0.0, 4.837)
ob_circle_001.location = (0.04177, 0.02992, 4.837)
ob_circle_001.rotation_euler = (-0.01885, -0.07776, -0.07568)
ob_circle_001.scale = (0.7316, 0.7332, 0.3575)
ob_circle_002.location = (0.07222, 0.0, 4.802)
ob_circle_002.rotation_euler = (0.0, 0.05408, 0.0)
ob_circle_002.scale = (0.7325, 0.7333, 0.3554)
ob_circle_003.location = (0.1499, 0.04533, 4.753)
ob_circle_003.rotation_euler = (-0.08569, -0.0, 0.0)
ob_circle_003.scale = (0.7333, 0.7312, 0.358)
ob_circle_004.location = (0.0, 0.0, 4.837)
ob_circle_004.rotation_euler = (0.0, 0.1288, 0.0)
ob_circle_005.location = (0.1149, -0.058, 4.837)
ob_circle_005.rotation_euler = (0.0, -0.09594, 0.0)
ob_circle_005.scale = (0.7307, 0.7333, 0.3591)
ob_circle_006.location = (0.2275, -0.08372, 4.74)
ob_circle_006.rotation_euler = (0.0, 0.1288, 0.0)
ob_circle_006.scale = (0.7286, 0.7333, 0.3632)

# ---- collection membership
col_collection.objects.link(ob_circle)
col_collection.objects.link(ob_circle_001)
col_collection.objects.link(ob_circle_002)
col_collection.objects.link(ob_circle_003)
col_collection.objects.link(ob_circle_004)
col_collection.objects.link(ob_circle_005)
col_collection.objects.link(ob_circle_006)

# ---- scene / render settings (as saved in the file)
scene.frame_start = 1; scene.frame_end = 250; scene.frame_set(1)
scene.render.engine = 'BLENDER_EEVEE_NEXT'
scene.cycles.sampling_pattern = 'TABULATED_SOBOL'
scene.cycles.use_light_tree = False
scene.view_settings.view_transform = 'Filmic'
bpy.context.view_layer.update()

# ---- added for rendering (the .blend has no active camera and no usable light): camera, sun
cam_auto = bpy.data.cameras.new('AutoCamera')
cam_auto.lens = 50.0
cam_auto.sensor_width = 36.0
cam_auto.clip_end = 1000.0
ob_auto_camera = bpy.data.objects.new('AutoCamera', cam_auto)
scene.collection.objects.link(ob_auto_camera)
ob_auto_camera.location = (7.30764, -8.68756, 8.11337)
ob_auto_camera.rotation_euler = (1.09748, -7.21219e-08, 0.694738)
scene.camera = ob_auto_camera
light_auto_sun = bpy.data.lights.new('AutoSun', 'SUN')
light_auto_sun.energy = 3.0
light_auto_sun.angle = 0.0523599
ob_auto_sun = bpy.data.objects.new('AutoSun', light_auto_sun)
scene.collection.objects.link(ob_auto_sun)
ob_auto_sun.rotation_euler = (0.872665, 0.174533, 0.523599)
bpy.context.view_layer.update()

